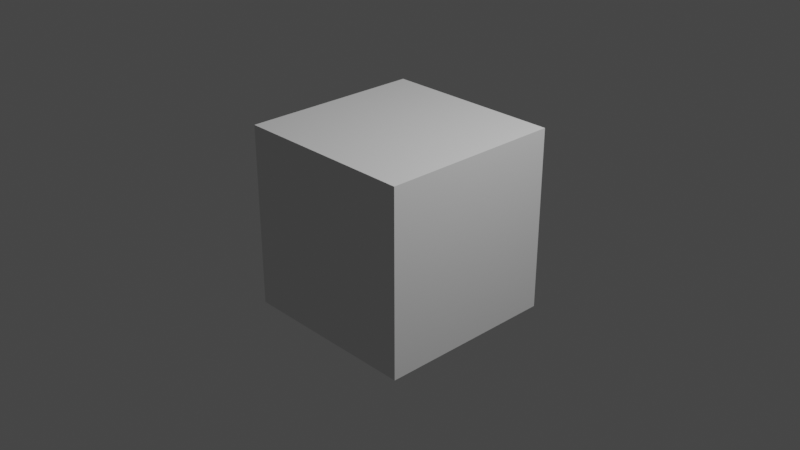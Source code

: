 # Source: startup.blend  (saved by Blender 2.90.8; exported with 4.5.12 LTS)
import bpy
from mathutils import Matrix  # noqa: F401  (used for matrix-valued properties, if any)

bpy.ops.wm.read_factory_settings(use_empty=True)
scene = bpy.context.scene
scene.name = 'Scene'

# ---- collections
col_collection = bpy.data.collections.new('Collection'); scene.collection.children.link(col_collection)

# ---- world
world_world = bpy.data.worlds.new('World'); scene.world = world_world
world_world.use_nodes = True; world_world.node_tree.nodes.clear()
_N = world_world.node_tree.nodes; _L = world_world.node_tree.links
n0 = _N.new('ShaderNodeOutputWorld'); n0.name = 'World Output'; n0.location = (300, 300)
n1 = _N.new('ShaderNodeBackground'); n1.name = 'Background'; n1.location = (10, 300)
n1.inputs[0].default_value = (0.05088, 0.05088, 0.05088, 1.0)
_L.new(n1.outputs[0], n0.inputs[0])
n0.is_active_output = True
world_world.color = (0.05088, 0.05088, 0.05088)
world_world.use_sun_shadow = False
world_world.sun_shadow_jitter_overblur = 0.0

# ---- cameras
cam_camera = bpy.data.cameras.new('Camera')
cam_camera.clip_end = 100.0
cam_camera.ortho_scale = 7.314

# ---- lights
light_light = bpy.data.lights.new('Light', 'POINT')
light_light.transmission_factor = 0.0
light_light.energy = 1000.0
light_light.shadow_soft_size = 0.1
light_light.shadow_maximum_resolution = 0.006
light_light.use_absolute_resolution = True

# ---- meshes
me_cube = bpy.data.meshes.new('Cube')
me_cube.from_pydata([(-1.0, -1.0, -1.0), (-1.0, -1.0, 1.0), (-1.0, 1.0, -1.0), (-1.0, 1.0, 1.0), (1.0, -1.0, -1.0), (1.0, -1.0, 1.0), (1.0, 1.0, -1.0), (1.0, 1.0, 1.0)], [], [(0, 1, 3, 2), (2, 3, 7, 6), (6, 7, 5, 4), (4, 5, 1, 0), (2, 6, 4, 0), (7, 3, 1, 5)])
_uv = me_cube.uv_layers.new(name='UVMap')
_uv.uv.foreach_set('vector', [0.375, 0.0, 0.625, 0.0, 0.625, 0.25, 0.375, 0.25, 0.375, 0.25, 0.625, 0.25, 0.625, 0.5, 0.375, 0.5, 0.375, 0.5, 0.625, 0.5, 0.625, 0.75, 0.375, 0.75, 0.375, 0.75, 0.625, 0.75, 0.625, 1.0, 0.375, 1.0, 0.125, 0.5, 0.375, 0.5, 0.375, 0.75, 0.125, 0.75, 0.625, 0.5, 0.875, 0.5, 0.875, 0.75, 0.625, 0.75])
me_cube.use_remesh_fix_poles = True
me_cube.use_remesh_preserve_attributes = False
me_cube.use_mirror_vertex_groups = False
me_cube.update()

# ---- objects
ob_light = bpy.data.objects.new('Light', light_light)
ob_camera = bpy.data.objects.new('Camera', cam_camera)
ob_cube = bpy.data.objects.new('Cube', me_cube)

# ---- transforms, parenting, visibility, modifiers, constraints
ob_light.location = (4.076, 1.005, 5.904)
ob_light.rotation_euler = (0.6503, 0.05522, 1.866)
ob_light.lock_rotations_4d = False
ob_light.empty_display_type = 'ARROWS'
ob_light.color = (0.0, 0.0, 0.0, 0.0)
ob_light.lineart.crease_threshold = 0.0
ob_camera.location = (7.359, -6.926, 4.958)
ob_camera.rotation_euler = (1.109, 0.0, 0.8149)
ob_camera.lock_rotations_4d = False
ob_camera.empty_display_type = 'ARROWS'
ob_camera.color = (0.0, 0.0, 0.0, 0.0)
ob_camera.display_type = 'WIRE'
ob_camera.lineart.crease_threshold = 0.0
ob_cube.location = (0.0, 0.0, 0.0)
ob_cube.lineart.crease_threshold = 0.0

# ---- collection membership
col_collection.objects.link(ob_light)
col_collection.objects.link(ob_camera)
col_collection.objects.link(ob_cube)

# ---- scene / render settings (as saved in the file)
scene.camera = ob_camera
scene.frame_start = 1; scene.frame_end = 250; scene.frame_set(1)
scene.render.engine = 'BLENDER_EEVEE_NEXT'
scene.cycles.use_denoising = False
scene.cycles.samples = 128
scene.cycles.sampling_pattern = 'TABULATED_SOBOL'
scene.cycles.use_adaptive_sampling = False
scene.cycles.use_light_tree = False
scene.view_settings.view_transform = 'Filmic'
bpy.context.view_layer.update()
